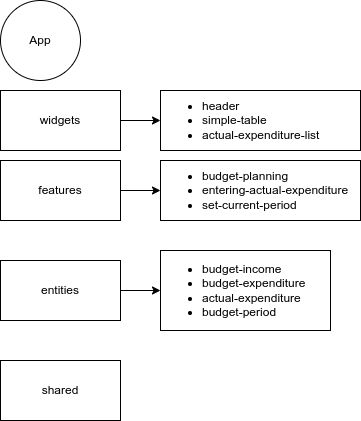

The diagram above was exported from draw.io. Its source (the exported page's mxGraphModel, read from the mxfile embedded in the PNG):
<mxGraphModel dx="943" dy="518" grid="1" gridSize="10" guides="1" tooltips="1" connect="1" arrows="1" fold="1" page="1" pageScale="1" pageWidth="827" pageHeight="1169" math="0" shadow="0">
  <root>
    <mxCell id="0" />
    <mxCell id="1" parent="0" />
    <mxCell id="xvPu-xOpBNWKDOoFSgaZ-5" value="" style="group" vertex="1" connectable="0" parent="1">
      <mxGeometry x="360" y="160" width="80" height="80" as="geometry" />
    </mxCell>
    <mxCell id="xvPu-xOpBNWKDOoFSgaZ-4" value="" style="ellipse;whiteSpace=wrap;html=1;aspect=fixed;" vertex="1" parent="xvPu-xOpBNWKDOoFSgaZ-5">
      <mxGeometry width="80" height="80" as="geometry" />
    </mxCell>
    <mxCell id="xvPu-xOpBNWKDOoFSgaZ-3" value="App" style="text;html=1;align=center;verticalAlign=middle;whiteSpace=wrap;rounded=0;" vertex="1" parent="xvPu-xOpBNWKDOoFSgaZ-5">
      <mxGeometry x="10" y="25" width="60" height="30" as="geometry" />
    </mxCell>
    <mxCell id="xvPu-xOpBNWKDOoFSgaZ-18" style="edgeStyle=orthogonalEdgeStyle;rounded=0;orthogonalLoop=1;jettySize=auto;html=1;entryX=0;entryY=0.5;entryDx=0;entryDy=0;" edge="1" parent="1" source="xvPu-xOpBNWKDOoFSgaZ-6" target="xvPu-xOpBNWKDOoFSgaZ-16">
      <mxGeometry relative="1" as="geometry" />
    </mxCell>
    <mxCell id="xvPu-xOpBNWKDOoFSgaZ-6" value="widgets" style="rounded=0;whiteSpace=wrap;html=1;" vertex="1" parent="1">
      <mxGeometry x="360" y="250" width="120" height="60" as="geometry" />
    </mxCell>
    <mxCell id="xvPu-xOpBNWKDOoFSgaZ-17" style="edgeStyle=orthogonalEdgeStyle;rounded=0;orthogonalLoop=1;jettySize=auto;html=1;exitX=1;exitY=0.5;exitDx=0;exitDy=0;" edge="1" parent="1" source="xvPu-xOpBNWKDOoFSgaZ-7" target="xvPu-xOpBNWKDOoFSgaZ-15">
      <mxGeometry relative="1" as="geometry" />
    </mxCell>
    <mxCell id="xvPu-xOpBNWKDOoFSgaZ-7" value="features" style="rounded=0;whiteSpace=wrap;html=1;" vertex="1" parent="1">
      <mxGeometry x="360" y="320" width="120" height="60" as="geometry" />
    </mxCell>
    <mxCell id="xvPu-xOpBNWKDOoFSgaZ-14" style="edgeStyle=orthogonalEdgeStyle;rounded=0;orthogonalLoop=1;jettySize=auto;html=1;exitX=1;exitY=0.5;exitDx=0;exitDy=0;entryX=0;entryY=0.5;entryDx=0;entryDy=0;" edge="1" parent="1" source="xvPu-xOpBNWKDOoFSgaZ-8" target="xvPu-xOpBNWKDOoFSgaZ-13">
      <mxGeometry relative="1" as="geometry" />
    </mxCell>
    <mxCell id="xvPu-xOpBNWKDOoFSgaZ-8" value="entities" style="rounded=0;whiteSpace=wrap;html=1;" vertex="1" parent="1">
      <mxGeometry x="360" y="420" width="120" height="60" as="geometry" />
    </mxCell>
    <mxCell id="xvPu-xOpBNWKDOoFSgaZ-10" value="shared" style="rounded=0;whiteSpace=wrap;html=1;" vertex="1" parent="1">
      <mxGeometry x="360" y="520" width="120" height="60" as="geometry" />
    </mxCell>
    <mxCell id="xvPu-xOpBNWKDOoFSgaZ-13" value="&lt;ul&gt;&lt;li&gt;budget-income&lt;/li&gt;&lt;li&gt;budget-expenditure&lt;/li&gt;&lt;li&gt;actual-expenditure&lt;/li&gt;&lt;li&gt;budget-period&lt;/li&gt;&lt;/ul&gt;" style="rounded=0;whiteSpace=wrap;html=1;align=left;" vertex="1" parent="1">
      <mxGeometry x="520" y="410" width="170" height="80" as="geometry" />
    </mxCell>
    <mxCell id="xvPu-xOpBNWKDOoFSgaZ-15" value="&lt;ul&gt;&lt;li&gt;budget-planning&lt;/li&gt;&lt;li&gt;entering-actual-expenditure&lt;/li&gt;&lt;li&gt;set-current-period&lt;/li&gt;&lt;/ul&gt;" style="rounded=0;whiteSpace=wrap;html=1;align=left;" vertex="1" parent="1">
      <mxGeometry x="520" y="320" width="200" height="60" as="geometry" />
    </mxCell>
    <mxCell id="xvPu-xOpBNWKDOoFSgaZ-16" value="&lt;ul&gt;&lt;li&gt;header&lt;/li&gt;&lt;li&gt;simple-table&lt;/li&gt;&lt;li&gt;actual-expenditure-list&lt;/li&gt;&lt;/ul&gt;" style="rounded=0;whiteSpace=wrap;html=1;align=left;" vertex="1" parent="1">
      <mxGeometry x="520" y="250" width="200" height="60" as="geometry" />
    </mxCell>
  </root>
</mxGraphModel>